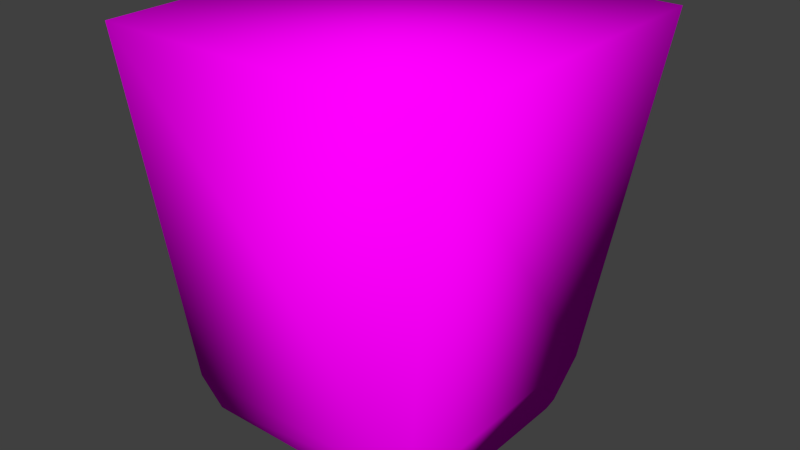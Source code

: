 # Source: cart1_collider.blend  (saved by Blender 2.76.0; exported with 4.5.12 LTS)
import bpy
from mathutils import Matrix  # noqa: F401  (used for matrix-valued properties, if any)

bpy.ops.wm.read_factory_settings(use_empty=True)
scene = bpy.context.scene
scene.name = 'Scene'

# ---- collections
col_collection_1 = bpy.data.collections.new('Collection 1'); scene.collection.children.link(col_collection_1)

# ---- images (referenced by path relative to the original .blend; pixels are not part of the script)
import os
ASSET_DIR = os.environ.get("B2B_ASSET_DIR", "")  # directory of the original .blend (textures are referenced by path, not embedded)
HERE = os.path.dirname(os.path.abspath(__file__))  # packed textures are extracted next to this script under _unpacked/

def load_image(name, relpath, width, height, colorspace="sRGB"):
    """Load a texture the original file referenced (path relative to the .blend, or extracted next to this script)."""
    p = next((c for c in (os.path.join(HERE, relpath), os.path.join(ASSET_DIR, relpath)) if relpath and os.path.exists(c)), "")
    if p:
        img = bpy.data.images.load(p, check_existing=True)
        img.name = name
    else:  # same state as the original file: an image datablock whose file is absent (Cycles renders it pink)
        img = bpy.data.images.new(name, width, height)
        img.source = "FILE"
        img.filepath = "//" + (relpath or name)
    img.colorspace_settings.name = colorspace
    return img
img_console3_7_bmp = load_image('console3_7.bmp', 'console3_7.bmp', 1024, 1024, 'sRGB')
img_console2_7_bmp = load_image('console2_7.bmp', 'console2_7.png', 1024, 1024, 'sRGB')
img_console1_3_bmp = load_image('console1_3.bmp', 'console1_3.bmp', 1024, 1024, 'sRGB')
img_console1_9_bmp = load_image('console1_9.bmp', 'console1_9.bmp', 1024, 1024, 'sRGB')

# ---- materials (node trees are filled in below, after node groups)
mat_console3_7 = bpy.data.materials.new('console3_7')
mat_console3_7.alpha_threshold = 0.0
mat_console3_7.roughness = 0.5
mat_console3_7.line_color = (0.0, 0.0, 0.0, 1.0)
mat_console2_7 = bpy.data.materials.new('console2_7')
mat_console2_7.alpha_threshold = 0.0
mat_console2_7.roughness = 0.5
mat_console1_3 = bpy.data.materials.new('console1_3')
mat_console1_3.alpha_threshold = 0.0
mat_console1_3.roughness = 0.5
mat_console1_9 = bpy.data.materials.new('console1_9')
mat_console1_9.alpha_threshold = 0.0
mat_console1_9.roughness = 0.5
mat_col1 = bpy.data.materials.new('col1')
mat_col1.alpha_threshold = 0.0
mat_col1.roughness = 0.5

# ---- material node trees
mat_console3_7.use_nodes = True; mat_console3_7.node_tree.nodes.clear()
_N = mat_console3_7.node_tree.nodes; _L = mat_console3_7.node_tree.links
n0 = _N.new('ShaderNodeOutputMaterial'); n0.name = 'Material Output'; n0.location = (300, 300)
n1 = _N.new('ShaderNodeBsdfDiffuse'); n1.name = 'Diffuse BSDF'; n1.location = (10, 300)
n2 = _N.new('ShaderNodeTexImage'); n2.name = 'Image Texture'; n2.location = (-180, 300)
n2.width = 140
n2.image = img_console3_7_bmp
_L.new(n1.outputs[0], n0.inputs[0])
_L.new(n2.outputs[0], n1.inputs[0])
n0.is_active_output = True
mat_console2_7.use_nodes = True; mat_console2_7.node_tree.nodes.clear()
_N = mat_console2_7.node_tree.nodes; _L = mat_console2_7.node_tree.links
n0 = _N.new('ShaderNodeOutputMaterial'); n0.name = 'Material Output'; n0.location = (300, 300)
n1 = _N.new('ShaderNodeBsdfDiffuse'); n1.name = 'Diffuse BSDF'; n1.location = (10, 300)
n2 = _N.new('ShaderNodeTexImage'); n2.name = 'Image Texture'; n2.location = (-180, 300)
n2.width = 140
n2.image = img_console2_7_bmp
_L.new(n1.outputs[0], n0.inputs[0])
_L.new(n2.outputs[0], n1.inputs[0])
n0.is_active_output = True
mat_console1_3.use_nodes = True; mat_console1_3.node_tree.nodes.clear()
_N = mat_console1_3.node_tree.nodes; _L = mat_console1_3.node_tree.links
n0 = _N.new('ShaderNodeOutputMaterial'); n0.name = 'Material Output'; n0.location = (300, 300)
n1 = _N.new('ShaderNodeBsdfDiffuse'); n1.name = 'Diffuse BSDF'; n1.location = (10, 300)
n2 = _N.new('ShaderNodeTexImage'); n2.name = 'Image Texture'; n2.location = (-180, 300)
n2.width = 140
n2.image = img_console1_3_bmp
_L.new(n1.outputs[0], n0.inputs[0])
_L.new(n2.outputs[0], n1.inputs[0])
n0.is_active_output = True
mat_console1_9.use_nodes = True; mat_console1_9.node_tree.nodes.clear()
_N = mat_console1_9.node_tree.nodes; _L = mat_console1_9.node_tree.links
n0 = _N.new('ShaderNodeOutputMaterial'); n0.name = 'Material Output'; n0.location = (300, 300)
n1 = _N.new('ShaderNodeBsdfDiffuse'); n1.name = 'Diffuse BSDF'; n1.location = (10, 300)
n2 = _N.new('ShaderNodeTexImage'); n2.name = 'Image Texture'; n2.location = (-180, 300)
n2.width = 140
n2.image = img_console1_9_bmp
_L.new(n1.outputs[0], n0.inputs[0])
_L.new(n2.outputs[0], n1.inputs[0])
n0.is_active_output = True
mat_col1.use_nodes = True; mat_col1.node_tree.nodes.clear()
_N = mat_col1.node_tree.nodes; _L = mat_col1.node_tree.links
n0 = _N.new('ShaderNodeOutputMaterial'); n0.name = 'Material Output'; n0.location = (300, 300)
n1 = _N.new('ShaderNodeBsdfDiffuse'); n1.name = 'Diffuse BSDF'; n1.location = (10, 300)
_L.new(n1.outputs[0], n0.inputs[0])
n0.is_active_output = True

# ---- world
world_world = bpy.data.worlds.new('World'); scene.world = world_world
world_world.color = (0.05088, 0.05088, 0.05088)
world_world.use_sun_shadow = False
world_world.sun_shadow_jitter_overblur = 0.0
world_world.cycles.sampling_method = 'NONE'
world_world.cycles.sample_map_resolution = 256

# ---- meshes
me_cube_001 = bpy.data.meshes.new('Cube.001')
me_cube_001.from_pydata([(0.4423, 0.4423, 0.1771), (-0.4423, 0.4423, 0.1771), (-0.4016, -0.4028, 0.04481), (-0.4016, 0.4154, 0.04481), (-0.4016, 0.4274, 0.08948), (0.4039, -0.4028, 0.04481), (0.4039, -0.3701, 0.01212), (0.4039, 0.3827, 0.01212), (0.4039, 0.4274, 0.08948), (0.4423, -0.4423, 0.1771), (-0.4423, -0.4423, 0.1771), (-0.5881, 0.6322, 1.369), (-0.5881, -0.544, 1.369), (0.5881, -0.544, 1.369), (0.5881, 0.6322, 1.369), (-0.4016, -0.3701, 0.01212), (-0.4016, -0.3255, 0.0001527), (-0.4016, 0.3381, 0.0001527), (-0.4016, 0.3827, 0.01212), (0.4039, -0.3255, 0.0001527), (0.4039, 0.3381, 0.0001527), (0.4039, 0.4154, 0.04481)], [], [(13, 14, 11), (0, 9, 19), (16, 15, 10), (20, 19, 16), (15, 2, 10), (6, 15, 16), (1, 10, 12), (7, 18, 3), (0, 14, 13), (5, 2, 15), (9, 13, 12), (9, 10, 2), (21, 3, 4), (0, 8, 4), (20, 17, 18), (5, 6, 9), (14, 0, 1), (6, 19, 9), (20, 7, 0), (7, 21, 0), (21, 8, 0), (16, 10, 1), (4, 3, 1), (3, 18, 1), (18, 17, 1), (12, 13, 11), (20, 0, 19), (17, 20, 16), (19, 6, 16), (11, 1, 12), (21, 7, 3), (9, 0, 13), (6, 5, 15), (10, 9, 12), (5, 9, 2), (8, 21, 4), (1, 0, 4), (7, 20, 18), (11, 14, 1), (17, 16, 1)])
me_cube_001.polygons.foreach_set('use_smooth', [True] * 40)
me_cube_001.polygons.foreach_set('material_index', [0, 0, 1, 0, 0, 0, 0, 0, 0, 1, 0, 0, 0, 1, 0, 1, 0, 0, 0, 0, 0, 0, 1, 0, 1, 0, 0, 0, 0, 0, 0, 0, 1, 0, 0, 0, 1, 0, 0, 0])
_uv = me_cube_001.uv_layers.new(name='UVMap')
_uv.uv.foreach_set('vector', [0.0, 0.0, 0.0, 0.0, 0.0, 0.0, 0.0, 0.0, 0.0, 0.0, 0.0, 0.0, 0.1447, 0.7548, 0.1447, 0.7624, 0.0, 0.0, 0.0, 0.0, 0.0, 0.0, 0.0, 0.0, 0.1447, 0.7624, 0.0, 0.0, 0.0, 0.0, 0.0, 0.0, 0.1447, 0.7624, 0.1447, 0.7548, 0.0, 0.0, 0.0, 0.0, 0.0, 0.0, 0.0, 0.0, 0.0, 0.0, 0.0, 0.0, 0.0, 0.0, 0.0, 0.0, 0.0, 0.0, 0.4783, 0.2906, 0.0, 0.0, 0.1447, 0.7624, 0.0, 0.0, 0.0, 0.0, 0.0, 0.0, 0.0, 0.0, 0.0, 0.0, 0.0, 0.0, 0.0, 0.0, 0.4368, 0.2904, 0.4336, 0.3074, 0.08719, 0.2728, 0.0, 0.0, 0.4336, 0.3074, 0.0, 0.0, 0.1838, 0.7492, 0.1838, 0.7416, 0.4783, 0.2906, 0.4694, 0.2781, 0.0, 0.0, 0.0, 0.0, 0.08719, 0.2728, 0.08719, 0.2728, 0.0, 0.0, 0.0, 0.0, 0.0, 0.0, 0.0, 0.0, 0.0, 0.0, 0.0, 0.0, 0.0, 0.0, 0.0, 0.0, 0.0, 0.0, 0.0, 0.0, 0.0, 0.0, 0.0, 0.0, 0.0, 0.0, 0.0, 0.0, 0.0, 0.0, 0.4336, 0.3074, 0.4368, 0.2904, 0.0, 0.0, 0.0, 0.0, 0.0, 0.0, 0.0, 0.0, 0.1838, 0.7416, 0.1838, 0.7492, 0.0, 0.0, 0.0, 0.0, 0.0, 0.0, 0.0, 0.0, 0.0, 0.0, 0.0, 0.0, 0.0, 0.0, 0.0, 0.0, 0.0, 0.0, 0.0, 0.0, 0.0, 0.0, 0.0, 0.0, 0.1447, 0.7548, 0.0, 0.0, 0.0, 0.0, 0.0, 0.0, 0.0, 0.0, 0.0, 0.0, 0.0, 0.0, 0.0, 0.0, 0.0, 0.0, 0.0, 0.0, 0.0, 0.0, 0.4783, 0.2906, 0.1447, 0.7624, 0.0, 0.0, 0.0, 0.0, 0.0, 0.0, 0.4783, 0.2906, 0.0, 0.0, 0.0, 0.0, 0.0, 0.0, 0.0, 0.0, 0.4336, 0.3074, 0.0, 0.0, 0.08719, 0.2728, 0.4336, 0.3074, 0.0, 0.0, 0.0, 0.0, 0.1838, 0.7416, 0.0, 0.0, 0.0, 0.0, 0.08719, 0.2728, 0.0, 0.0, 0.0, 0.0, 0.0, 0.0])
me_cube_001.materials.append(mat_console3_7)
me_cube_001.materials.append(mat_console2_7)
me_cube_001.materials.append(mat_console1_3)
me_cube_001.materials.append(mat_console1_9)
me_cube_001.materials.append(mat_col1)
me_cube_001.use_remesh_preserve_volume = False
me_cube_001.use_remesh_preserve_attributes = False
me_cube_001.use_mirror_vertex_groups = False
me_cube_001.update()

# ---- objects
ob_cube = bpy.data.objects.new('Cube', me_cube_001)

# ---- transforms, parenting, visibility, modifiers, constraints
ob_cube.location = (0.0, 0.0, 0.0)
ob_cube.lineart.crease_threshold = 0.0

# ---- collection membership
col_collection_1.objects.link(ob_cube)

# ---- scene / render settings (as saved in the file)
scene.frame_start = 1; scene.frame_end = 2; scene.frame_set(1)
scene.render.engine = 'CYCLES'
scene.render.resolution_percentage = 50
scene.render.dither_intensity = 0.0
scene.cycles.use_denoising = False
scene.cycles.samples = 10
scene.cycles.sampling_pattern = 'TABULATED_SOBOL'
scene.cycles.light_sampling_threshold = 0.0
scene.cycles.use_adaptive_sampling = False
scene.cycles.use_light_tree = False
scene.cycles.blur_glossy = 0.0
scene.cycles.pixel_filter_type = 'GAUSSIAN'
scene.cycles.sample_clamp_indirect = 0.0
scene.view_settings.view_transform = 'Standard'
bpy.context.view_layer.update()

# ---- added for rendering (the .blend has no active camera and no usable light): camera, sun
cam_auto = bpy.data.cameras.new('AutoCamera')
cam_auto.lens = 50.0
cam_auto.sensor_width = 36.0
cam_auto.clip_end = 1000.0
ob_auto_camera = bpy.data.objects.new('AutoCamera', cam_auto)
scene.collection.objects.link(ob_auto_camera)
ob_auto_camera.location = (1.99326, -2.34781, 2.27937)
ob_auto_camera.rotation_euler = (1.09748, -7.21219e-08, 0.694738)
scene.camera = ob_auto_camera
light_auto_sun = bpy.data.lights.new('AutoSun', 'SUN')
light_auto_sun.energy = 3.0
light_auto_sun.angle = 0.0523599
ob_auto_sun = bpy.data.objects.new('AutoSun', light_auto_sun)
scene.collection.objects.link(ob_auto_sun)
ob_auto_sun.rotation_euler = (0.872665, 0.174533, 0.523599)
bpy.context.view_layer.update()
